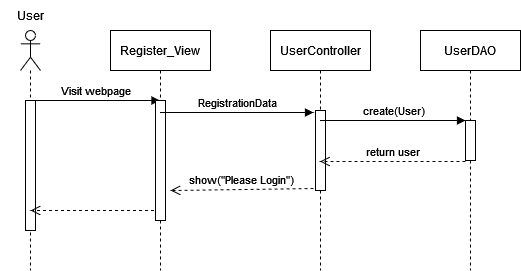

The diagram above was exported from draw.io. Its source (the exported page's mxGraphModel, read from the mxfile embedded in the PNG):
<mxGraphModel dx="1038" dy="564" grid="1" gridSize="10" guides="1" tooltips="1" connect="1" arrows="1" fold="1" page="1" pageScale="1" pageWidth="1100" pageHeight="850" background="none" math="0" shadow="0">
  <root>
    <mxCell id="0" />
    <mxCell id="1" parent="0" />
    <mxCell id="v61yGpu-RlQI1ew9xDMf-1" value="" style="shape=umlLifeline;participant=umlActor;perimeter=lifelinePerimeter;whiteSpace=wrap;html=1;container=1;collapsible=0;recursiveResize=0;verticalAlign=top;spacingTop=36;outlineConnect=0;" parent="1" vertex="1">
      <mxGeometry x="190" y="120" width="20" height="240" as="geometry" />
    </mxCell>
    <mxCell id="v61yGpu-RlQI1ew9xDMf-5" value="" style="html=1;points=[];perimeter=orthogonalPerimeter;" parent="v61yGpu-RlQI1ew9xDMf-1" vertex="1">
      <mxGeometry x="5" y="70" width="10" height="130" as="geometry" />
    </mxCell>
    <mxCell id="v61yGpu-RlQI1ew9xDMf-9" value="Visit webpage" style="html=1;verticalAlign=bottom;endArrow=block;rounded=0;" parent="v61yGpu-RlQI1ew9xDMf-1" target="v61yGpu-RlQI1ew9xDMf-2" edge="1">
      <mxGeometry width="80" relative="1" as="geometry">
        <mxPoint x="10" y="70" as="sourcePoint" />
        <mxPoint x="90" y="70" as="targetPoint" />
      </mxGeometry>
    </mxCell>
    <mxCell id="v61yGpu-RlQI1ew9xDMf-17" value="" style="html=1;verticalAlign=bottom;endArrow=open;dashed=1;endSize=8;rounded=0;" parent="v61yGpu-RlQI1ew9xDMf-1" source="v61yGpu-RlQI1ew9xDMf-2" edge="1">
      <mxGeometry relative="1" as="geometry">
        <mxPoint x="90" y="180" as="sourcePoint" />
        <mxPoint x="10" y="180" as="targetPoint" />
      </mxGeometry>
    </mxCell>
    <mxCell id="v61yGpu-RlQI1ew9xDMf-2" value="Register_View" style="shape=umlLifeline;perimeter=lifelinePerimeter;whiteSpace=wrap;html=1;container=1;collapsible=0;recursiveResize=0;outlineConnect=0;" parent="1" vertex="1">
      <mxGeometry x="280" y="120" width="100" height="240" as="geometry" />
    </mxCell>
    <mxCell id="v61yGpu-RlQI1ew9xDMf-6" value="" style="html=1;points=[];perimeter=orthogonalPerimeter;" parent="v61yGpu-RlQI1ew9xDMf-2" vertex="1">
      <mxGeometry x="45" y="70" width="10" height="120" as="geometry" />
    </mxCell>
    <mxCell id="v61yGpu-RlQI1ew9xDMf-16" value="show(&quot;Please Login&quot;)" style="html=1;verticalAlign=bottom;endArrow=open;dashed=1;endSize=8;rounded=0;exitX=-0.2;exitY=0.975;exitDx=0;exitDy=0;exitPerimeter=0;" parent="v61yGpu-RlQI1ew9xDMf-2" source="v61yGpu-RlQI1ew9xDMf-12" edge="1">
      <mxGeometry relative="1" as="geometry">
        <mxPoint x="140" y="160" as="sourcePoint" />
        <mxPoint x="60" y="160" as="targetPoint" />
      </mxGeometry>
    </mxCell>
    <mxCell id="v61yGpu-RlQI1ew9xDMf-3" value="UserController" style="shape=umlLifeline;perimeter=lifelinePerimeter;whiteSpace=wrap;html=1;container=1;collapsible=0;recursiveResize=0;outlineConnect=0;" parent="1" vertex="1">
      <mxGeometry x="440" y="120" width="100" height="240" as="geometry" />
    </mxCell>
    <mxCell id="v61yGpu-RlQI1ew9xDMf-11" value="" style="html=1;points=[];perimeter=orthogonalPerimeter;" parent="v61yGpu-RlQI1ew9xDMf-3" vertex="1">
      <mxGeometry x="45" y="80" width="10" height="80" as="geometry" />
    </mxCell>
    <mxCell id="v61yGpu-RlQI1ew9xDMf-12" value="" style="html=1;points=[];perimeter=orthogonalPerimeter;" parent="v61yGpu-RlQI1ew9xDMf-3" vertex="1">
      <mxGeometry x="45" y="80" width="10" height="80" as="geometry" />
    </mxCell>
    <mxCell id="v61yGpu-RlQI1ew9xDMf-4" value="UserDAO" style="shape=umlLifeline;perimeter=lifelinePerimeter;whiteSpace=wrap;html=1;container=1;collapsible=0;recursiveResize=0;outlineConnect=0;" parent="1" vertex="1">
      <mxGeometry x="590" y="120" width="100" height="240" as="geometry" />
    </mxCell>
    <mxCell id="v61yGpu-RlQI1ew9xDMf-13" value="" style="html=1;points=[];perimeter=orthogonalPerimeter;" parent="v61yGpu-RlQI1ew9xDMf-4" vertex="1">
      <mxGeometry x="45" y="90" width="10" height="40" as="geometry" />
    </mxCell>
    <mxCell id="v61yGpu-RlQI1ew9xDMf-14" value="create(User)" style="html=1;verticalAlign=bottom;endArrow=block;rounded=0;" parent="v61yGpu-RlQI1ew9xDMf-4" source="v61yGpu-RlQI1ew9xDMf-3" edge="1">
      <mxGeometry width="80" relative="1" as="geometry">
        <mxPoint x="-75" y="90" as="sourcePoint" />
        <mxPoint x="45" y="90" as="targetPoint" />
      </mxGeometry>
    </mxCell>
    <mxCell id="v61yGpu-RlQI1ew9xDMf-10" value="RegistrationData" style="html=1;verticalAlign=bottom;endArrow=block;rounded=0;entryX=-0.2;entryY=0.025;entryDx=0;entryDy=0;entryPerimeter=0;" parent="1" source="v61yGpu-RlQI1ew9xDMf-2" target="v61yGpu-RlQI1ew9xDMf-11" edge="1">
      <mxGeometry width="80" relative="1" as="geometry">
        <mxPoint x="410" y="270" as="sourcePoint" />
        <mxPoint x="440" y="220" as="targetPoint" />
      </mxGeometry>
    </mxCell>
    <mxCell id="v61yGpu-RlQI1ew9xDMf-15" value="return user" style="html=1;verticalAlign=bottom;endArrow=open;dashed=1;endSize=8;rounded=0;exitX=0;exitY=1.025;exitDx=0;exitDy=0;exitPerimeter=0;" parent="1" source="v61yGpu-RlQI1ew9xDMf-13" target="v61yGpu-RlQI1ew9xDMf-3" edge="1">
      <mxGeometry relative="1" as="geometry">
        <mxPoint x="630" y="320" as="sourcePoint" />
        <mxPoint x="550" y="320" as="targetPoint" />
      </mxGeometry>
    </mxCell>
    <mxCell id="vyG4HyNM5AR6alSfhucj-1" value="User" style="text;html=1;strokeColor=none;fillColor=none;align=center;verticalAlign=middle;whiteSpace=wrap;rounded=0;" vertex="1" parent="1">
      <mxGeometry x="170" y="90" width="60" height="30" as="geometry" />
    </mxCell>
  </root>
</mxGraphModel>